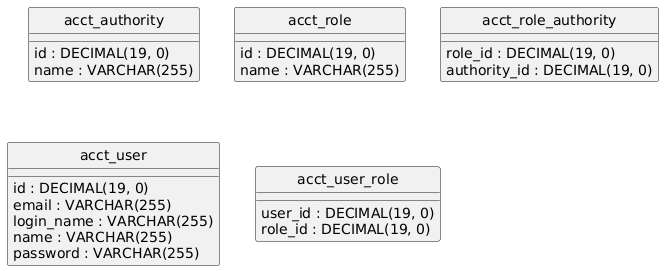

The diagram above was rendered by PlantUML. Its source (embedded in the PNG):
@startuml
hide circle
skinparam linetype ortho

entity "acct_authority" as acct_authority {
  id : DECIMAL(19, 0)
  name : VARCHAR(255)
}

entity "acct_role" as acct_role {
  id : DECIMAL(19, 0)
  name : VARCHAR(255)
}

entity "acct_role_authority" as acct_role_authority {
  role_id : DECIMAL(19, 0)
  authority_id : DECIMAL(19, 0)
}

entity "acct_user" as acct_user {
  id : DECIMAL(19, 0)
  email : VARCHAR(255)
  login_name : VARCHAR(255)
  name : VARCHAR(255)
  password : VARCHAR(255)
}

entity "acct_user_role" as acct_user_role {
  user_id : DECIMAL(19, 0)
  role_id : DECIMAL(19, 0)
}

@enduml